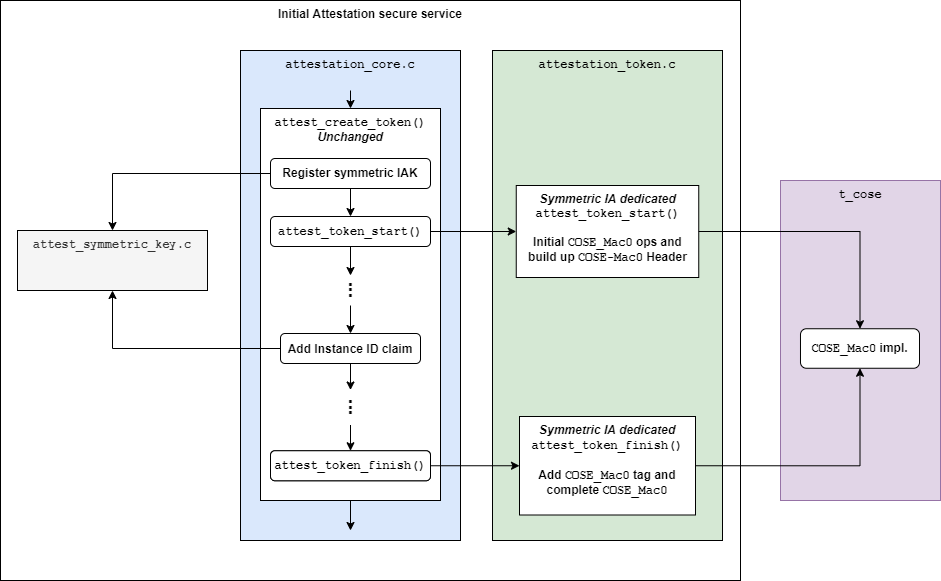

The diagram above was exported from draw.io. Its source (the exported page's mxGraphModel, read from the mxfile embedded in the PNG):
<mxGraphModel dx="1422" dy="867" grid="1" gridSize="10" guides="1" tooltips="1" connect="1" arrows="1" fold="1" page="1" pageScale="1" pageWidth="827" pageHeight="1169" math="0" shadow="0">
  <root>
    <mxCell id="WIyWlLk6GJQsqaUBKTNV-0" />
    <mxCell id="WIyWlLk6GJQsqaUBKTNV-1" parent="WIyWlLk6GJQsqaUBKTNV-0" />
    <mxCell id="ubA4GdD4HhrPXhaLh80Q-5" value="Initial Attestation secure service" style="rounded=0;whiteSpace=wrap;html=1;strokeColor=#000000;fontStyle=1;verticalAlign=top;" parent="WIyWlLk6GJQsqaUBKTNV-1" vertex="1">
      <mxGeometry x="230" y="70" width="740" height="580" as="geometry" />
    </mxCell>
    <mxCell id="5B-32FvtMkKHUWTw1bvi-42" value="&lt;span&gt;&lt;font face=&quot;Courier New&quot;&gt;attestation_token.c&lt;/font&gt;&lt;/span&gt;" style="rounded=0;whiteSpace=wrap;html=1;verticalAlign=top;fillColor=#d5e8d4;strokeColor=#000000;fontStyle=1" parent="WIyWlLk6GJQsqaUBKTNV-1" vertex="1">
      <mxGeometry x="722" y="120" width="230" height="490" as="geometry" />
    </mxCell>
    <mxCell id="5B-32FvtMkKHUWTw1bvi-41" value="&lt;span&gt;&lt;font face=&quot;Courier New&quot;&gt;attestation_core.c&lt;/font&gt;&lt;/span&gt;" style="rounded=0;whiteSpace=wrap;html=1;verticalAlign=top;fillColor=#dae8fc;strokeColor=#000000;fontStyle=1" parent="WIyWlLk6GJQsqaUBKTNV-1" vertex="1">
      <mxGeometry x="470" y="120" width="220" height="490" as="geometry" />
    </mxCell>
    <mxCell id="5B-32FvtMkKHUWTw1bvi-15" value="&lt;b&gt;&lt;font face=&quot;Courier New&quot;&gt;attest_create_token()&lt;/font&gt;&lt;br&gt;&lt;i&gt;Unchanged&lt;/i&gt;&lt;br&gt;&lt;/b&gt;" style="rounded=0;whiteSpace=wrap;html=1;verticalAlign=top;" parent="WIyWlLk6GJQsqaUBKTNV-1" vertex="1">
      <mxGeometry x="490" y="178" width="180" height="392" as="geometry" />
    </mxCell>
    <mxCell id="WIyWlLk6GJQsqaUBKTNV-3" value="attest_token_start()" style="rounded=1;whiteSpace=wrap;html=1;fontSize=12;glass=0;strokeWidth=1;shadow=0;fontStyle=1;fontFamily=Courier New;" parent="WIyWlLk6GJQsqaUBKTNV-1" vertex="1">
      <mxGeometry x="500" y="286" width="160" height="30" as="geometry" />
    </mxCell>
    <mxCell id="5B-32FvtMkKHUWTw1bvi-0" value="Add Instance ID claim" style="rounded=1;whiteSpace=wrap;html=1;fontSize=12;glass=0;strokeWidth=1;shadow=0;fontStyle=1" parent="WIyWlLk6GJQsqaUBKTNV-1" vertex="1">
      <mxGeometry x="510" y="403" width="140" height="30" as="geometry" />
    </mxCell>
    <mxCell id="5B-32FvtMkKHUWTw1bvi-1" value="&lt;font style=&quot;font-size: 20px&quot;&gt;&lt;b&gt;...&lt;/b&gt;&lt;/font&gt;" style="rounded=1;whiteSpace=wrap;html=1;fontSize=12;glass=0;strokeWidth=1;shadow=0;strokeColor=none;rotation=90;spacing=0;spacingBottom=14;" parent="WIyWlLk6GJQsqaUBKTNV-1" vertex="1">
      <mxGeometry x="565" y="340" width="30" height="40" as="geometry" />
    </mxCell>
    <mxCell id="5B-32FvtMkKHUWTw1bvi-2" value="" style="endArrow=classic;html=1;exitX=0.5;exitY=1;exitDx=0;exitDy=0;entryX=0;entryY=0.5;entryDx=0;entryDy=0;" parent="WIyWlLk6GJQsqaUBKTNV-1" source="WIyWlLk6GJQsqaUBKTNV-3" target="5B-32FvtMkKHUWTw1bvi-1" edge="1">
      <mxGeometry width="50" height="50" relative="1" as="geometry">
        <mxPoint x="440" y="501" as="sourcePoint" />
        <mxPoint x="490" y="451" as="targetPoint" />
      </mxGeometry>
    </mxCell>
    <mxCell id="5B-32FvtMkKHUWTw1bvi-3" value="" style="endArrow=classic;html=1;entryX=0.5;entryY=0;entryDx=0;entryDy=0;exitX=1;exitY=0.5;exitDx=0;exitDy=0;" parent="WIyWlLk6GJQsqaUBKTNV-1" source="5B-32FvtMkKHUWTw1bvi-1" target="5B-32FvtMkKHUWTw1bvi-0" edge="1">
      <mxGeometry width="50" height="50" relative="1" as="geometry">
        <mxPoint x="580" y="349" as="sourcePoint" />
        <mxPoint x="590" y="339" as="targetPoint" />
      </mxGeometry>
    </mxCell>
    <mxCell id="5B-32FvtMkKHUWTw1bvi-6" value="" style="endArrow=classic;html=1;entryX=0;entryY=0.5;entryDx=0;entryDy=0;" parent="WIyWlLk6GJQsqaUBKTNV-1" source="5B-32FvtMkKHUWTw1bvi-0" target="5B-32FvtMkKHUWTw1bvi-43" edge="1">
      <mxGeometry width="50" height="50" relative="1" as="geometry">
        <mxPoint x="580" y="425" as="sourcePoint" />
        <mxPoint x="580" y="462" as="targetPoint" />
      </mxGeometry>
    </mxCell>
    <mxCell id="5B-32FvtMkKHUWTw1bvi-7" value="" style="endArrow=classic;html=1;entryX=0.5;entryY=0;entryDx=0;entryDy=0;" parent="WIyWlLk6GJQsqaUBKTNV-1" source="5B-32FvtMkKHUWTw1bvi-43" target="5B-32FvtMkKHUWTw1bvi-10" edge="1">
      <mxGeometry width="50" height="50" relative="1" as="geometry">
        <mxPoint x="580" y="492" as="sourcePoint" />
        <mxPoint x="580" y="519" as="targetPoint" />
      </mxGeometry>
    </mxCell>
    <mxCell id="5B-32FvtMkKHUWTw1bvi-10" value="attest_token_finish()" style="rounded=1;whiteSpace=wrap;html=1;fontSize=12;glass=0;strokeWidth=1;shadow=0;fontStyle=1;fontFamily=Courier New;" parent="WIyWlLk6GJQsqaUBKTNV-1" vertex="1">
      <mxGeometry x="500" y="520.25" width="160" height="30" as="geometry" />
    </mxCell>
    <mxCell id="5B-32FvtMkKHUWTw1bvi-20" value="&lt;i&gt;Symmetric IA dedicated&lt;/i&gt;&lt;font face=&quot;Courier New&quot;&gt; attest_token_start()&lt;/font&gt;&lt;br&gt;&lt;br&gt;Initial &lt;font face=&quot;Courier New&quot;&gt;COSE_Mac0&lt;/font&gt; ops and&lt;br&gt;build up &lt;font face=&quot;Courier New&quot;&gt;COSE-Mac0&lt;/font&gt; Header" style="rounded=0;whiteSpace=wrap;html=1;verticalAlign=top;fontStyle=1" parent="WIyWlLk6GJQsqaUBKTNV-1" vertex="1">
      <mxGeometry x="745.75" y="255" width="182.5" height="92" as="geometry" />
    </mxCell>
    <mxCell id="5B-32FvtMkKHUWTw1bvi-21" value="&lt;i&gt;Symmetric IA dedicated&lt;/i&gt;&lt;span&gt;&lt;font face=&quot;Courier New&quot;&gt;&lt;br&gt;attest_token_finish()&lt;br&gt;&lt;br&gt;&lt;/font&gt;&lt;/span&gt;&lt;span&gt;Add&amp;nbsp;&lt;font face=&quot;Courier New&quot;&gt;COSE_Mac0&lt;/font&gt;&amp;nbsp;tag&amp;nbsp;and&lt;br&gt;complete&amp;nbsp;&lt;font face=&quot;Courier New&quot;&gt;COSE_Mac0&lt;/font&gt;&lt;/span&gt;&lt;span&gt;&lt;font face=&quot;Courier New&quot;&gt;&lt;br&gt;&lt;/font&gt;&lt;/span&gt;" style="rounded=0;whiteSpace=wrap;html=1;verticalAlign=top;fontStyle=1" parent="WIyWlLk6GJQsqaUBKTNV-1" vertex="1">
      <mxGeometry x="749" y="486" width="176" height="98.5" as="geometry" />
    </mxCell>
    <mxCell id="5B-32FvtMkKHUWTw1bvi-28" value="" style="endArrow=classic;html=1;exitX=1;exitY=0.5;exitDx=0;exitDy=0;entryX=0;entryY=0.5;entryDx=0;entryDy=0;" parent="WIyWlLk6GJQsqaUBKTNV-1" source="WIyWlLk6GJQsqaUBKTNV-3" target="5B-32FvtMkKHUWTw1bvi-20" edge="1">
      <mxGeometry width="50" height="50" relative="1" as="geometry">
        <mxPoint x="584" y="317" as="sourcePoint" />
        <mxPoint x="584" y="346" as="targetPoint" />
      </mxGeometry>
    </mxCell>
    <mxCell id="5B-32FvtMkKHUWTw1bvi-29" value="" style="endArrow=classic;html=1;exitX=1;exitY=0.5;exitDx=0;exitDy=0;entryX=0;entryY=0.5;entryDx=0;entryDy=0;" parent="WIyWlLk6GJQsqaUBKTNV-1" source="5B-32FvtMkKHUWTw1bvi-10" target="5B-32FvtMkKHUWTw1bvi-21" edge="1">
      <mxGeometry width="50" height="50" relative="1" as="geometry">
        <mxPoint x="584" y="307" as="sourcePoint" />
        <mxPoint x="584" y="336" as="targetPoint" />
      </mxGeometry>
    </mxCell>
    <mxCell id="5B-32FvtMkKHUWTw1bvi-33" value="&lt;span&gt;&lt;font face=&quot;Courier New&quot;&gt;t_cose&lt;/font&gt;&lt;/span&gt;" style="rounded=0;whiteSpace=wrap;html=1;verticalAlign=top;fillColor=#e1d5e7;strokeColor=#9673a6;fontStyle=1" parent="WIyWlLk6GJQsqaUBKTNV-1" vertex="1">
      <mxGeometry x="1010" y="250" width="160" height="320" as="geometry" />
    </mxCell>
    <mxCell id="5B-32FvtMkKHUWTw1bvi-37" value="" style="endArrow=classic;html=1;exitX=1;exitY=0.5;exitDx=0;exitDy=0;entryX=0.5;entryY=0;entryDx=0;entryDy=0;edgeStyle=orthogonalEdgeStyle;rounded=0;" parent="WIyWlLk6GJQsqaUBKTNV-1" source="5B-32FvtMkKHUWTw1bvi-20" target="ubA4GdD4HhrPXhaLh80Q-0" edge="1">
      <mxGeometry width="50" height="50" relative="1" as="geometry">
        <mxPoint x="898" y="280.5" as="sourcePoint" />
        <mxPoint x="974" y="281" as="targetPoint" />
      </mxGeometry>
    </mxCell>
    <mxCell id="5B-32FvtMkKHUWTw1bvi-39" value="" style="endArrow=classic;html=1;exitX=1;exitY=0.5;exitDx=0;exitDy=0;entryX=0.5;entryY=1;entryDx=0;entryDy=0;edgeStyle=orthogonalEdgeStyle;rounded=0;" parent="WIyWlLk6GJQsqaUBKTNV-1" source="5B-32FvtMkKHUWTw1bvi-21" target="ubA4GdD4HhrPXhaLh80Q-0" edge="1">
      <mxGeometry width="50" height="50" relative="1" as="geometry">
        <mxPoint x="878" y="511.5" as="sourcePoint" />
        <mxPoint x="974" y="512" as="targetPoint" />
      </mxGeometry>
    </mxCell>
    <mxCell id="5B-32FvtMkKHUWTw1bvi-43" value="&lt;font style=&quot;font-size: 20px&quot;&gt;&lt;b&gt;...&lt;/b&gt;&lt;/font&gt;" style="rounded=1;whiteSpace=wrap;html=1;fontSize=12;glass=0;strokeWidth=1;shadow=0;strokeColor=none;rotation=90;spacing=0;spacingBottom=14;" parent="WIyWlLk6GJQsqaUBKTNV-1" vertex="1">
      <mxGeometry x="562.5" y="457" width="35" height="40" as="geometry" />
    </mxCell>
    <mxCell id="5B-32FvtMkKHUWTw1bvi-44" value="" style="endArrow=classic;html=1;" parent="WIyWlLk6GJQsqaUBKTNV-1" target="5B-32FvtMkKHUWTw1bvi-15" edge="1">
      <mxGeometry width="50" height="50" relative="1" as="geometry">
        <mxPoint x="580" y="160" as="sourcePoint" />
        <mxPoint x="580" y="190" as="targetPoint" />
      </mxGeometry>
    </mxCell>
    <mxCell id="5B-32FvtMkKHUWTw1bvi-45" value="" style="endArrow=classic;html=1;exitX=0.5;exitY=1;exitDx=0;exitDy=0;" parent="WIyWlLk6GJQsqaUBKTNV-1" source="5B-32FvtMkKHUWTw1bvi-15" edge="1">
      <mxGeometry width="50" height="50" relative="1" as="geometry">
        <mxPoint x="590" y="210" as="sourcePoint" />
        <mxPoint x="580" y="600" as="targetPoint" />
      </mxGeometry>
    </mxCell>
    <mxCell id="RC8xFDjN5aADpJq-d0uc-0" value="&lt;font face=&quot;Helvetica&quot;&gt;Register symmetric IAK&lt;/font&gt;" style="rounded=1;whiteSpace=wrap;html=1;fontSize=12;glass=0;strokeWidth=1;shadow=0;fontStyle=1;fontFamily=Courier New;" parent="WIyWlLk6GJQsqaUBKTNV-1" vertex="1">
      <mxGeometry x="500" y="228" width="160" height="30" as="geometry" />
    </mxCell>
    <mxCell id="RC8xFDjN5aADpJq-d0uc-1" value="" style="endArrow=classic;html=1;exitX=0.5;exitY=1;exitDx=0;exitDy=0;entryX=0.5;entryY=0;entryDx=0;entryDy=0;" parent="WIyWlLk6GJQsqaUBKTNV-1" source="RC8xFDjN5aADpJq-d0uc-0" target="WIyWlLk6GJQsqaUBKTNV-3" edge="1">
      <mxGeometry width="50" height="50" relative="1" as="geometry">
        <mxPoint x="590" y="322" as="sourcePoint" />
        <mxPoint x="590" y="351" as="targetPoint" />
      </mxGeometry>
    </mxCell>
    <mxCell id="RC8xFDjN5aADpJq-d0uc-4" value="attest_token_finish()" style="rounded=1;whiteSpace=wrap;html=1;fontSize=12;glass=0;strokeWidth=1;shadow=0;fontStyle=1;fontFamily=Courier New;" parent="WIyWlLk6GJQsqaUBKTNV-1" vertex="1">
      <mxGeometry x="500" y="520.25" width="160" height="30" as="geometry" />
    </mxCell>
    <mxCell id="ubA4GdD4HhrPXhaLh80Q-0" value="&lt;font face=&quot;Courier New&quot;&gt;COSE_Mac0&lt;/font&gt; impl." style="rounded=1;whiteSpace=wrap;html=1;fontSize=12;glass=0;strokeWidth=1;shadow=0;fontStyle=1" parent="WIyWlLk6GJQsqaUBKTNV-1" vertex="1">
      <mxGeometry x="1030" y="398.25" width="119" height="39.5" as="geometry" />
    </mxCell>
    <mxCell id="ubA4GdD4HhrPXhaLh80Q-1" value="&lt;b&gt;&lt;font face=&quot;Courier New&quot;&gt;attest_symmetric_key.c&lt;/font&gt;&lt;/b&gt;" style="rounded=0;whiteSpace=wrap;html=1;verticalAlign=top;fillColor=#f5f5f5;strokeColor=#000000;fontColor=#333333;" parent="WIyWlLk6GJQsqaUBKTNV-1" vertex="1">
      <mxGeometry x="247" y="300" width="190" height="60" as="geometry" />
    </mxCell>
    <mxCell id="ubA4GdD4HhrPXhaLh80Q-2" value="" style="endArrow=classic;html=1;exitX=0;exitY=0.5;exitDx=0;exitDy=0;entryX=0.5;entryY=0;entryDx=0;entryDy=0;edgeStyle=orthogonalEdgeStyle;rounded=0;" parent="WIyWlLk6GJQsqaUBKTNV-1" source="RC8xFDjN5aADpJq-d0uc-0" target="ubA4GdD4HhrPXhaLh80Q-1" edge="1">
      <mxGeometry width="50" height="50" relative="1" as="geometry">
        <mxPoint x="286.13" y="140" as="sourcePoint" />
        <mxPoint x="423.88" y="209" as="targetPoint" />
      </mxGeometry>
    </mxCell>
    <mxCell id="ubA4GdD4HhrPXhaLh80Q-4" value="" style="endArrow=classic;html=1;exitX=0;exitY=0.5;exitDx=0;exitDy=0;entryX=0.5;entryY=1;entryDx=0;entryDy=0;edgeStyle=orthogonalEdgeStyle;rounded=0;" parent="WIyWlLk6GJQsqaUBKTNV-1" source="5B-32FvtMkKHUWTw1bvi-0" target="ubA4GdD4HhrPXhaLh80Q-1" edge="1">
      <mxGeometry width="50" height="50" relative="1" as="geometry">
        <mxPoint x="510" y="253" as="sourcePoint" />
        <mxPoint x="365" y="280" as="targetPoint" />
      </mxGeometry>
    </mxCell>
  </root>
</mxGraphModel>